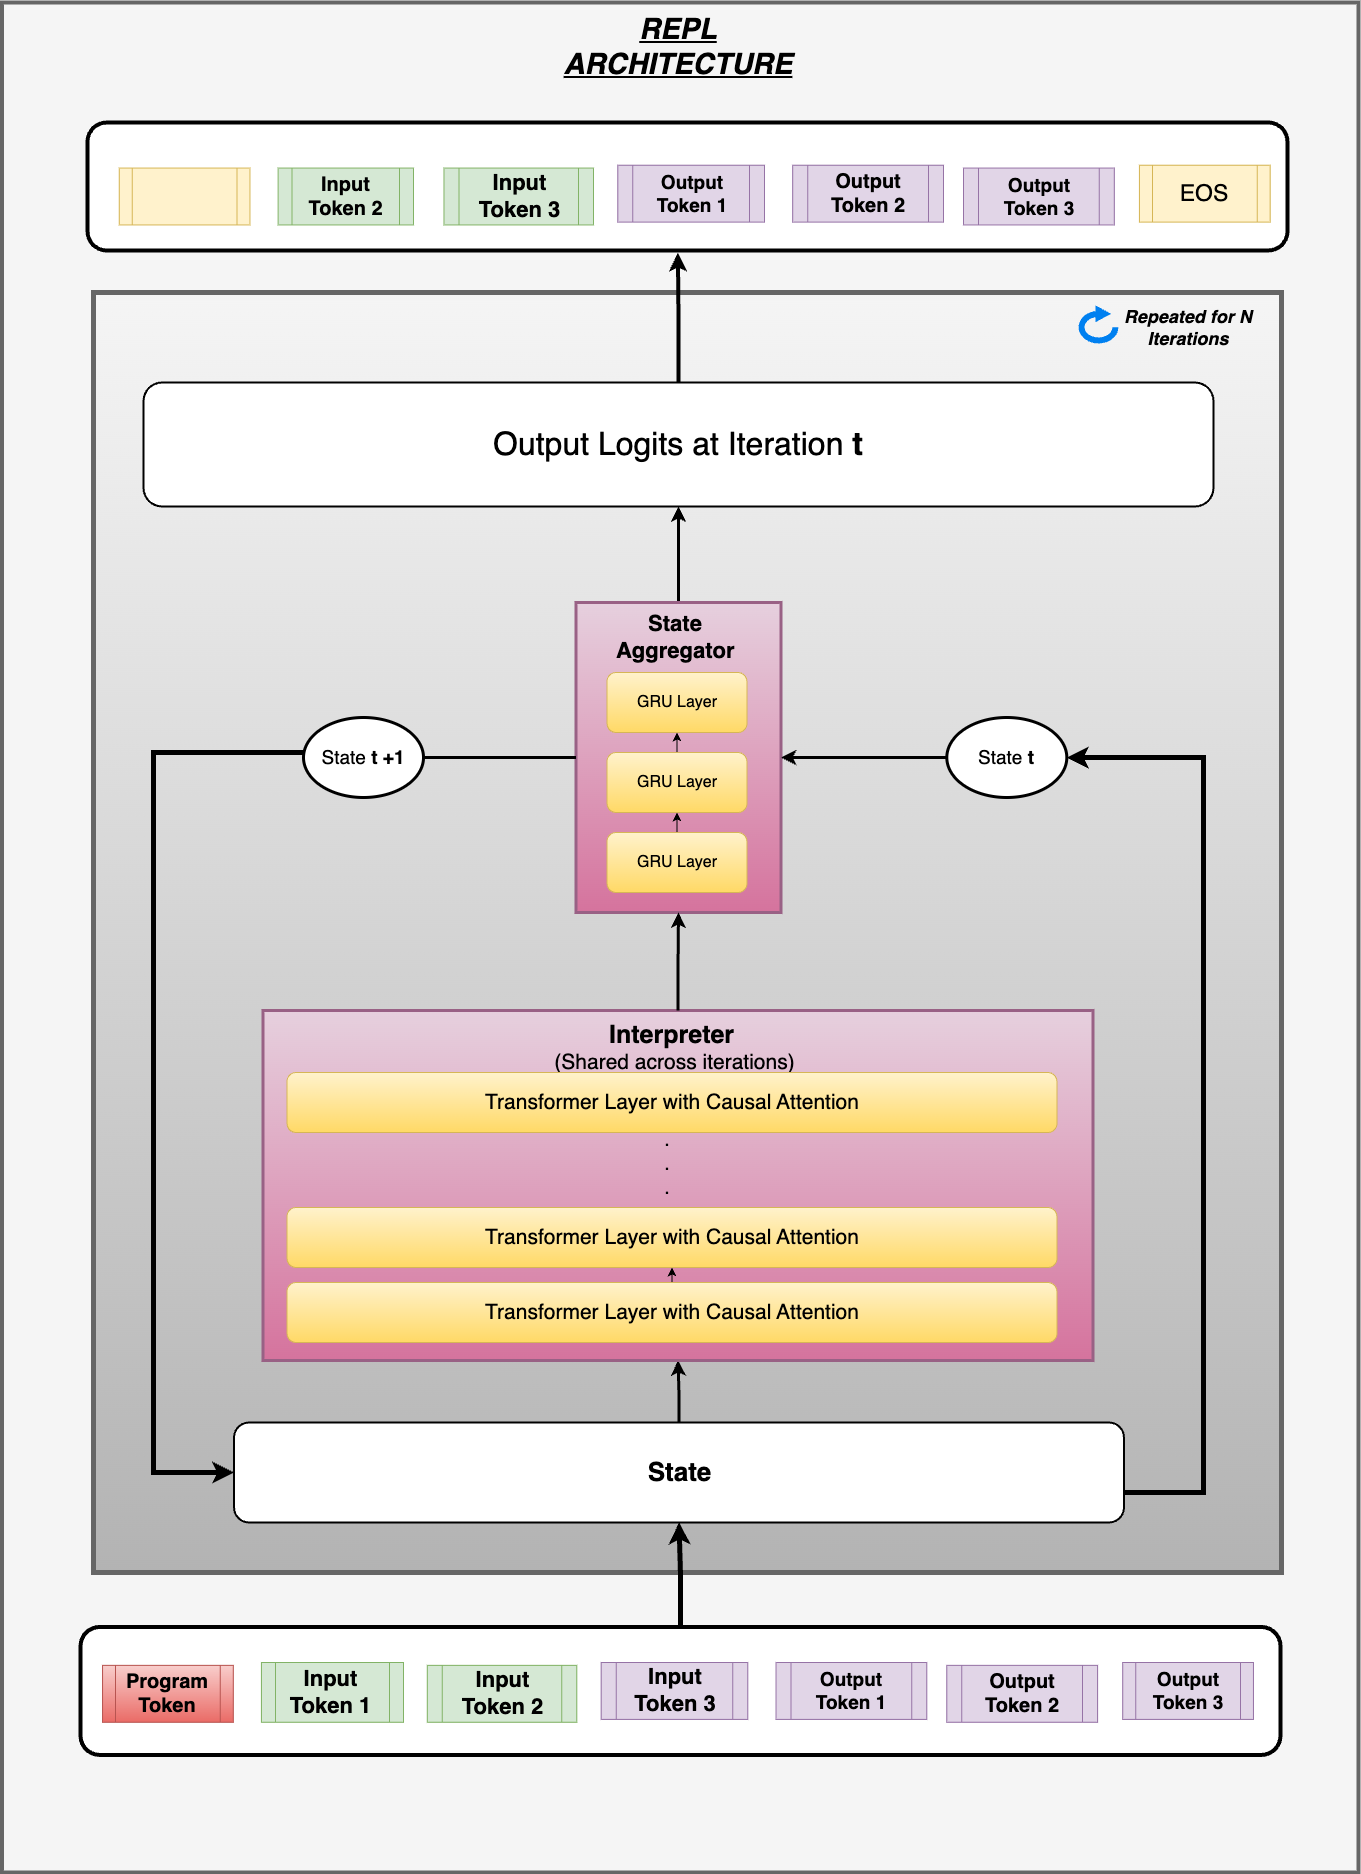

The diagram above was exported from draw.io. Its source (the exported page's mxGraphModel, read from the mxfile embedded in the PNG):
<mxGraphModel dx="3187" dy="2016" grid="1" gridSize="10" guides="1" tooltips="1" connect="1" arrows="1" fold="1" page="1" pageScale="1" pageWidth="2339" pageHeight="3300" math="0" shadow="0">
  <root>
    <mxCell id="0" />
    <mxCell id="1" parent="0" />
    <mxCell id="R1-yC1or00zVeDFCjVgJ-248" value="" style="rounded=0;whiteSpace=wrap;html=1;strokeWidth=4;fillColor=#f5f5f5;strokeColor=#666666;fontColor=#333333;" vertex="1" parent="1">
      <mxGeometry x="458.5" y="80" width="1356.5" height="1870" as="geometry" />
    </mxCell>
    <mxCell id="R1-yC1or00zVeDFCjVgJ-148" value="" style="rounded=0;whiteSpace=wrap;html=1;glass=0;strokeWidth=5;fillColor=#f5f5f5;gradientColor=#b3b3b3;strokeColor=#666666;" vertex="1" parent="1">
      <mxGeometry x="550" y="370" width="1188" height="1280" as="geometry" />
    </mxCell>
    <mxCell id="R1-yC1or00zVeDFCjVgJ-250" style="edgeStyle=orthogonalEdgeStyle;rounded=0;orthogonalLoop=1;jettySize=auto;html=1;entryX=0.5;entryY=1;entryDx=0;entryDy=0;strokeWidth=5;" edge="1" parent="1" source="R1-yC1or00zVeDFCjVgJ-244" target="R1-yC1or00zVeDFCjVgJ-32">
      <mxGeometry relative="1" as="geometry" />
    </mxCell>
    <mxCell id="R1-yC1or00zVeDFCjVgJ-244" value="" style="rounded=1;whiteSpace=wrap;html=1;strokeWidth=4;" vertex="1" parent="1">
      <mxGeometry x="537" y="1704.45" width="1200" height="128" as="geometry" />
    </mxCell>
    <mxCell id="R1-yC1or00zVeDFCjVgJ-53" style="edgeStyle=orthogonalEdgeStyle;rounded=0;orthogonalLoop=1;jettySize=auto;html=1;exitX=0.5;exitY=0;exitDx=0;exitDy=0;entryX=0.5;entryY=1;entryDx=0;entryDy=0;strokeWidth=3;" edge="1" parent="1" source="R1-yC1or00zVeDFCjVgJ-32" target="R1-yC1or00zVeDFCjVgJ-4">
      <mxGeometry relative="1" as="geometry" />
    </mxCell>
    <mxCell id="R1-yC1or00zVeDFCjVgJ-32" value="" style="rounded=1;whiteSpace=wrap;html=1;strokeWidth=2;" vertex="1" parent="1">
      <mxGeometry x="690.5" y="1500" width="890" height="100" as="geometry" />
    </mxCell>
    <mxCell id="R1-yC1or00zVeDFCjVgJ-4" value="" style="rounded=0;whiteSpace=wrap;html=1;strokeWidth=3;fillColor=#e6d0de;gradientColor=#d5739d;strokeColor=#996185;" vertex="1" parent="1">
      <mxGeometry x="719.5" y="1088" width="830" height="350" as="geometry" />
    </mxCell>
    <mxCell id="R1-yC1or00zVeDFCjVgJ-23" value="&lt;b&gt;&lt;font style=&quot;font-size: 25px;&quot;&gt;Interpreter&lt;/font&gt;&lt;font style=&quot;font-size: 21px;&quot;&gt;&amp;nbsp;&lt;/font&gt;&lt;/b&gt;&lt;div&gt;&lt;font style=&quot;font-size: 21px;&quot;&gt;(Shared across iterations)&lt;/font&gt;&lt;/div&gt;" style="text;html=1;align=center;verticalAlign=middle;whiteSpace=wrap;rounded=0;" vertex="1" parent="1">
      <mxGeometry x="997.75" y="1110" width="266.5" height="30" as="geometry" />
    </mxCell>
    <mxCell id="R1-yC1or00zVeDFCjVgJ-69" style="edgeStyle=orthogonalEdgeStyle;rounded=0;orthogonalLoop=1;jettySize=auto;html=1;exitX=0.5;exitY=0;exitDx=0;exitDy=0;entryX=0.5;entryY=1;entryDx=0;entryDy=0;" edge="1" parent="1" source="R1-yC1or00zVeDFCjVgJ-45" target="R1-yC1or00zVeDFCjVgJ-46">
      <mxGeometry relative="1" as="geometry" />
    </mxCell>
    <mxCell id="R1-yC1or00zVeDFCjVgJ-45" value="&lt;span style=&quot;font-size: 21px;&quot;&gt;Transformer Layer with Causal Attention&lt;/span&gt;" style="rounded=1;whiteSpace=wrap;html=1;fillColor=#fff2cc;gradientColor=#ffd966;strokeColor=#d6b656;" vertex="1" parent="1">
      <mxGeometry x="743.5" y="1360" width="770" height="60" as="geometry" />
    </mxCell>
    <mxCell id="R1-yC1or00zVeDFCjVgJ-46" value="&lt;span style=&quot;font-size: 21px;&quot;&gt;Transformer Layer with Causal Attention&lt;/span&gt;" style="rounded=1;whiteSpace=wrap;html=1;fillColor=#fff2cc;gradientColor=#ffd966;strokeColor=#d6b656;" vertex="1" parent="1">
      <mxGeometry x="743.5" y="1285" width="770" height="60" as="geometry" />
    </mxCell>
    <mxCell id="R1-yC1or00zVeDFCjVgJ-47" value="&lt;span style=&quot;font-size: 21px;&quot;&gt;Transformer Layer with Causal Attention&lt;/span&gt;" style="rounded=1;whiteSpace=wrap;html=1;fillColor=#fff2cc;gradientColor=#ffd966;strokeColor=#d6b656;" vertex="1" parent="1">
      <mxGeometry x="743.5" y="1150" width="770" height="60" as="geometry" />
    </mxCell>
    <mxCell id="R1-yC1or00zVeDFCjVgJ-48" value="&lt;font style=&quot;font-size: 20px;&quot;&gt;.&lt;/font&gt;&lt;div&gt;&lt;font style=&quot;font-size: 20px;&quot;&gt;.&lt;/font&gt;&lt;/div&gt;&lt;div&gt;&lt;font style=&quot;font-size: 20px;&quot;&gt;.&lt;/font&gt;&lt;/div&gt;" style="text;html=1;align=center;verticalAlign=middle;whiteSpace=wrap;rounded=0;fillColor=none;strokeWidth=9;" vertex="1" parent="1">
      <mxGeometry x="1093.5" y="1226" width="60" height="30" as="geometry" />
    </mxCell>
    <mxCell id="R1-yC1or00zVeDFCjVgJ-114" style="edgeStyle=orthogonalEdgeStyle;rounded=0;orthogonalLoop=1;jettySize=auto;html=1;exitX=0.5;exitY=1;exitDx=0;exitDy=0;entryX=0.5;entryY=1;entryDx=0;entryDy=0;" edge="1" parent="1" source="R1-yC1or00zVeDFCjVgJ-106" target="R1-yC1or00zVeDFCjVgJ-110">
      <mxGeometry relative="1" as="geometry" />
    </mxCell>
    <mxCell id="R1-yC1or00zVeDFCjVgJ-127" style="edgeStyle=orthogonalEdgeStyle;rounded=0;orthogonalLoop=1;jettySize=auto;html=1;entryX=0.5;entryY=1;entryDx=0;entryDy=0;strokeWidth=3;" edge="1" parent="1" source="R1-yC1or00zVeDFCjVgJ-106" target="R1-yC1or00zVeDFCjVgJ-119">
      <mxGeometry relative="1" as="geometry" />
    </mxCell>
    <mxCell id="R1-yC1or00zVeDFCjVgJ-152" style="edgeStyle=orthogonalEdgeStyle;rounded=0;orthogonalLoop=1;jettySize=auto;html=1;entryX=0;entryY=0.5;entryDx=0;entryDy=0;strokeWidth=5;" edge="1" parent="1" source="R1-yC1or00zVeDFCjVgJ-155" target="R1-yC1or00zVeDFCjVgJ-32">
      <mxGeometry relative="1" as="geometry">
        <Array as="points">
          <mxPoint x="610" y="830" />
          <mxPoint x="610" y="1550" />
        </Array>
      </mxGeometry>
    </mxCell>
    <mxCell id="R1-yC1or00zVeDFCjVgJ-106" value="" style="rounded=0;whiteSpace=wrap;html=1;strokeWidth=3;fillColor=#e6d0de;gradientColor=#d5739d;strokeColor=#996185;" vertex="1" parent="1">
      <mxGeometry x="1032.5" y="680" width="205" height="310" as="geometry" />
    </mxCell>
    <mxCell id="R1-yC1or00zVeDFCjVgJ-115" style="edgeStyle=orthogonalEdgeStyle;rounded=0;orthogonalLoop=1;jettySize=auto;html=1;exitX=0.5;exitY=0;exitDx=0;exitDy=0;entryX=0.5;entryY=1;entryDx=0;entryDy=0;" edge="1" parent="1" source="R1-yC1or00zVeDFCjVgJ-110" target="R1-yC1or00zVeDFCjVgJ-111">
      <mxGeometry relative="1" as="geometry" />
    </mxCell>
    <mxCell id="R1-yC1or00zVeDFCjVgJ-110" value="&lt;span style=&quot;font-size: 16px;&quot;&gt;GRU Layer&lt;/span&gt;" style="rounded=1;whiteSpace=wrap;html=1;fillColor=#fff2cc;gradientColor=#ffd966;strokeColor=#d6b656;" vertex="1" parent="1">
      <mxGeometry x="1063.5" y="910" width="140" height="60" as="geometry" />
    </mxCell>
    <mxCell id="R1-yC1or00zVeDFCjVgJ-116" style="edgeStyle=orthogonalEdgeStyle;rounded=0;orthogonalLoop=1;jettySize=auto;html=1;exitX=0.5;exitY=0;exitDx=0;exitDy=0;entryX=0.5;entryY=1;entryDx=0;entryDy=0;" edge="1" parent="1" source="R1-yC1or00zVeDFCjVgJ-111" target="R1-yC1or00zVeDFCjVgJ-112">
      <mxGeometry relative="1" as="geometry" />
    </mxCell>
    <mxCell id="R1-yC1or00zVeDFCjVgJ-111" value="&lt;span style=&quot;font-size: 16px;&quot;&gt;GRU Layer&lt;/span&gt;" style="rounded=1;whiteSpace=wrap;html=1;fillColor=#fff2cc;gradientColor=#ffd966;strokeColor=#d6b656;" vertex="1" parent="1">
      <mxGeometry x="1063.5" y="830" width="140" height="60" as="geometry" />
    </mxCell>
    <mxCell id="R1-yC1or00zVeDFCjVgJ-112" value="&lt;font style=&quot;font-size: 16px;&quot;&gt;GRU Layer&lt;/font&gt;" style="rounded=1;whiteSpace=wrap;html=1;fillColor=#fff2cc;strokeColor=#d6b656;gradientColor=#ffd966;" vertex="1" parent="1">
      <mxGeometry x="1063.5" y="750" width="140" height="60" as="geometry" />
    </mxCell>
    <mxCell id="R1-yC1or00zVeDFCjVgJ-113" value="&lt;font style=&quot;font-size: 22px;&quot;&gt;&lt;b style=&quot;&quot;&gt;State Aggregator&lt;/b&gt;&lt;/font&gt;" style="text;html=1;align=center;verticalAlign=middle;whiteSpace=wrap;rounded=0;" vertex="1" parent="1">
      <mxGeometry x="1087" y="700" width="90" height="30" as="geometry" />
    </mxCell>
    <mxCell id="R1-yC1or00zVeDFCjVgJ-119" value="&lt;font style=&quot;font-size: 32px;&quot;&gt;Output Logits at Iteration&amp;nbsp;&lt;b&gt;t&lt;/b&gt;&lt;/font&gt;" style="rounded=1;whiteSpace=wrap;html=1;strokeWidth=2;" vertex="1" parent="1">
      <mxGeometry x="600" y="460" width="1070" height="124" as="geometry" />
    </mxCell>
    <mxCell id="R1-yC1or00zVeDFCjVgJ-149" value="&lt;font style=&quot;font-size: 26px;&quot;&gt;&lt;b style=&quot;&quot;&gt;State&lt;/b&gt;&lt;/font&gt;" style="text;html=1;align=center;verticalAlign=middle;whiteSpace=wrap;rounded=0;" vertex="1" parent="1">
      <mxGeometry x="1052" y="1535" width="169" height="30" as="geometry" />
    </mxCell>
    <mxCell id="R1-yC1or00zVeDFCjVgJ-151" value="" style="edgeStyle=orthogonalEdgeStyle;rounded=0;orthogonalLoop=1;jettySize=auto;html=1;exitX=0.5;exitY=0;exitDx=0;exitDy=0;entryX=0.5;entryY=1;entryDx=0;entryDy=0;strokeWidth=3;" edge="1" parent="1" source="R1-yC1or00zVeDFCjVgJ-4" target="R1-yC1or00zVeDFCjVgJ-106">
      <mxGeometry relative="1" as="geometry">
        <mxPoint x="1134" y="1088" as="sourcePoint" />
        <mxPoint x="1137.7500000000005" y="1050" as="targetPoint" />
      </mxGeometry>
    </mxCell>
    <mxCell id="R1-yC1or00zVeDFCjVgJ-155" value="&lt;font style=&quot;font-size: 19px;&quot;&gt;State&lt;b style=&quot;&quot;&gt; t +1&lt;/b&gt;&lt;/font&gt;" style="ellipse;whiteSpace=wrap;html=1;strokeWidth=3;perimeterSpacing=0;" vertex="1" parent="1">
      <mxGeometry x="760" y="795" width="120" height="80" as="geometry" />
    </mxCell>
    <mxCell id="R1-yC1or00zVeDFCjVgJ-163" value="" style="orthogonalLoop=1;jettySize=auto;html=1;rounded=0;entryX=0;entryY=0.5;entryDx=0;entryDy=0;exitX=1;exitY=0.5;exitDx=0;exitDy=0;strokeColor=default;endArrow=none;endFill=0;strokeWidth=3;" edge="1" parent="1" source="R1-yC1or00zVeDFCjVgJ-155" target="R1-yC1or00zVeDFCjVgJ-106">
      <mxGeometry width="80" relative="1" as="geometry">
        <mxPoint x="1510" y="1110" as="sourcePoint" />
        <mxPoint x="1590" y="1110" as="targetPoint" />
      </mxGeometry>
    </mxCell>
    <mxCell id="R1-yC1or00zVeDFCjVgJ-247" style="edgeStyle=orthogonalEdgeStyle;rounded=0;orthogonalLoop=1;jettySize=auto;html=1;entryX=1;entryY=0.5;entryDx=0;entryDy=0;strokeWidth=3;" edge="1" parent="1" source="R1-yC1or00zVeDFCjVgJ-164" target="R1-yC1or00zVeDFCjVgJ-106">
      <mxGeometry relative="1" as="geometry" />
    </mxCell>
    <mxCell id="R1-yC1or00zVeDFCjVgJ-164" value="&lt;font style=&quot;font-size: 19px;&quot;&gt;State&lt;b style=&quot;&quot;&gt; t&lt;/b&gt;&lt;/font&gt;" style="ellipse;whiteSpace=wrap;html=1;strokeWidth=3;shadow=0;perimeterSpacing=0;" vertex="1" parent="1">
      <mxGeometry x="1403.31" y="795" width="120" height="80" as="geometry" />
    </mxCell>
    <mxCell id="R1-yC1or00zVeDFCjVgJ-165" value="" style="html=1;verticalLabelPosition=bottom;align=center;labelBackgroundColor=#ffffff;verticalAlign=top;strokeWidth=6;strokeColor=#0080F0;shadow=0;dashed=0;shape=mxgraph.ios7.icons.reload;" vertex="1" parent="1">
      <mxGeometry x="1538" y="388" width="34" height="30" as="geometry" />
    </mxCell>
    <mxCell id="R1-yC1or00zVeDFCjVgJ-167" value="&lt;b&gt;&lt;i&gt;&lt;font style=&quot;font-size: 18px;&quot;&gt;Repeated for N Iterations&lt;/font&gt;&lt;/i&gt;&lt;/b&gt;" style="text;html=1;align=center;verticalAlign=middle;whiteSpace=wrap;rounded=0;" vertex="1" parent="1">
      <mxGeometry x="1570" y="390" width="150" height="30" as="geometry" />
    </mxCell>
    <mxCell id="R1-yC1or00zVeDFCjVgJ-174" style="edgeStyle=orthogonalEdgeStyle;rounded=0;orthogonalLoop=1;jettySize=auto;html=1;entryX=0.492;entryY=1.019;entryDx=0;entryDy=0;entryPerimeter=0;strokeWidth=4;" edge="1" parent="1" source="R1-yC1or00zVeDFCjVgJ-119" target="R1-yC1or00zVeDFCjVgJ-139">
      <mxGeometry relative="1" as="geometry" />
    </mxCell>
    <mxCell id="R1-yC1or00zVeDFCjVgJ-237" value="&lt;b style=&quot;font-size: 20px;&quot;&gt;Program Token&lt;/b&gt;" style="shape=process;whiteSpace=wrap;html=1;backgroundOutline=1;fillColor=#f8cecc;strokeColor=#b85450;gradientColor=#ea6b66;" vertex="1" parent="1">
      <mxGeometry x="559.0550980392156" y="1742.8455555555556" width="130.71895424836603" height="56.888888888888886" as="geometry" />
    </mxCell>
    <mxCell id="R1-yC1or00zVeDFCjVgJ-238" value="&lt;font style=&quot;font-size: 22px;&quot;&gt;&lt;b style=&quot;&quot;&gt;Input Token 1&lt;/b&gt;&lt;/font&gt;" style="shape=process;whiteSpace=wrap;html=1;backgroundOutline=1;fillColor=#d5e8d4;strokeColor=#82b366;" vertex="1" parent="1">
      <mxGeometry x="717.92" y="1740" width="142.08" height="59.74" as="geometry" />
    </mxCell>
    <mxCell id="R1-yC1or00zVeDFCjVgJ-239" value="&lt;b style=&quot;&quot;&gt;&lt;font style=&quot;font-size: 22px;&quot;&gt;Input Token 2&lt;/font&gt;&lt;/b&gt;" style="shape=process;whiteSpace=wrap;html=1;backgroundOutline=1;fillColor=#d5e8d4;strokeColor=#82b366;" vertex="1" parent="1">
      <mxGeometry x="883.78" y="1742.85" width="149.53" height="56.89" as="geometry" />
    </mxCell>
    <mxCell id="R1-yC1or00zVeDFCjVgJ-240" value="&lt;b&gt;&lt;font style=&quot;font-size: 22px;&quot;&gt;Input Token 3&lt;/font&gt;&lt;/b&gt;" style="shape=process;whiteSpace=wrap;html=1;backgroundOutline=1;fillColor=#e1d5e7;strokeColor=#9673a6;" vertex="1" parent="1">
      <mxGeometry x="1057.6399999999999" y="1740" width="146.67" height="56.89" as="geometry" />
    </mxCell>
    <mxCell id="R1-yC1or00zVeDFCjVgJ-241" value="&lt;b style=&quot;font-size: 19px;&quot;&gt;Output Token 1&lt;/b&gt;" style="shape=process;whiteSpace=wrap;html=1;backgroundOutline=1;fillColor=#e1d5e7;strokeColor=#9673a6;" vertex="1" parent="1">
      <mxGeometry x="1232.51" y="1740" width="150.8" height="56.89" as="geometry" />
    </mxCell>
    <mxCell id="R1-yC1or00zVeDFCjVgJ-242" value="&lt;b&gt;&lt;font style=&quot;font-size: 19px;&quot;&gt;Output Token 3&lt;/font&gt;&lt;/b&gt;" style="shape=process;whiteSpace=wrap;html=1;backgroundOutline=1;fillColor=#e1d5e7;strokeColor=#9673a6;" vertex="1" parent="1">
      <mxGeometry x="1579.231568627451" y="1740.0011111111112" width="130.71895424836603" height="56.888888888888886" as="geometry" />
    </mxCell>
    <mxCell id="R1-yC1or00zVeDFCjVgJ-243" value="&lt;b&gt;&lt;font style=&quot;font-size: 20px;&quot;&gt;Output Token 2&lt;/font&gt;&lt;/b&gt;" style="shape=process;whiteSpace=wrap;html=1;backgroundOutline=1;fillColor=#e1d5e7;strokeColor=#9673a6;" vertex="1" parent="1">
      <mxGeometry x="1403.31" y="1742.85" width="150.8" height="56.89" as="geometry" />
    </mxCell>
    <mxCell id="R1-yC1or00zVeDFCjVgJ-245" value="" style="edgeStyle=orthogonalEdgeStyle;rounded=0;orthogonalLoop=1;jettySize=auto;html=1;entryX=1;entryY=0.5;entryDx=0;entryDy=0;strokeWidth=5;" edge="1" parent="1" source="R1-yC1or00zVeDFCjVgJ-32" target="R1-yC1or00zVeDFCjVgJ-164">
      <mxGeometry relative="1" as="geometry">
        <mxPoint x="1581" y="1570" as="sourcePoint" />
        <mxPoint x="1238" y="835" as="targetPoint" />
        <Array as="points">
          <mxPoint x="1660" y="1570" />
          <mxPoint x="1660" y="835" />
        </Array>
      </mxGeometry>
    </mxCell>
    <mxCell id="R1-yC1or00zVeDFCjVgJ-139" value="" style="rounded=1;whiteSpace=wrap;html=1;container=0;strokeWidth=4;" vertex="1" parent="1">
      <mxGeometry x="544" y="200" width="1200" height="128" as="geometry" />
    </mxCell>
    <mxCell id="R1-yC1or00zVeDFCjVgJ-140" value="&lt;br&gt;&lt;div&gt;&lt;br&gt;&lt;/div&gt;" style="shape=process;whiteSpace=wrap;html=1;backgroundOutline=1;fillColor=#fff2cc;strokeColor=#d6b656;container=0;" vertex="1" parent="1">
      <mxGeometry x="575.7450980392157" y="245.55555555555554" width="130.71895424836603" height="56.888888888888886" as="geometry" />
    </mxCell>
    <mxCell id="R1-yC1or00zVeDFCjVgJ-141" value="&lt;font style=&quot;font-size: 20px;&quot;&gt;&lt;b style=&quot;&quot;&gt;Input Token 2&lt;/b&gt;&lt;/font&gt;" style="shape=process;whiteSpace=wrap;html=1;backgroundOutline=1;fillColor=#d5e8d4;strokeColor=#82b366;container=0;" vertex="1" parent="1">
      <mxGeometry x="734.61" y="245.56" width="135.39" height="56.89" as="geometry" />
    </mxCell>
    <mxCell id="R1-yC1or00zVeDFCjVgJ-142" value="&lt;b style=&quot;&quot;&gt;&lt;font style=&quot;font-size: 22px;&quot;&gt;Input Token 3&lt;/font&gt;&lt;/b&gt;" style="shape=process;whiteSpace=wrap;html=1;backgroundOutline=1;fillColor=#d5e8d4;strokeColor=#82b366;container=0;" vertex="1" parent="1">
      <mxGeometry x="900.47" y="245.56" width="149.53" height="56.89" as="geometry" />
    </mxCell>
    <mxCell id="R1-yC1or00zVeDFCjVgJ-143" value="&lt;font style=&quot;font-size: 19px;&quot;&gt;&lt;b&gt;Output Token 1&lt;/b&gt;&lt;/font&gt;" style="shape=process;whiteSpace=wrap;html=1;backgroundOutline=1;fillColor=#e1d5e7;strokeColor=#9673a6;container=0;" vertex="1" parent="1">
      <mxGeometry x="1074.33" y="242.71" width="146.67" height="56.89" as="geometry" />
    </mxCell>
    <mxCell id="R1-yC1or00zVeDFCjVgJ-144" value="&lt;b style=&quot;&quot;&gt;&lt;font style=&quot;font-size: 20px;&quot;&gt;Output Token 2&lt;/font&gt;&lt;/b&gt;" style="shape=process;whiteSpace=wrap;html=1;backgroundOutline=1;fillColor=#e1d5e7;strokeColor=#9673a6;container=0;" vertex="1" parent="1">
      <mxGeometry x="1249.2" y="242.71" width="150.8" height="56.89" as="geometry" />
    </mxCell>
    <mxCell id="R1-yC1or00zVeDFCjVgJ-146" value="&lt;font style=&quot;font-size: 23px;&quot;&gt;EOS&lt;/font&gt;" style="shape=process;whiteSpace=wrap;html=1;backgroundOutline=1;fillColor=#fff2cc;strokeColor=#d6b656;container=0;" vertex="1" parent="1">
      <mxGeometry x="1595.921568627451" y="242.7111111111111" width="130.71895424836603" height="56.888888888888886" as="geometry" />
    </mxCell>
    <mxCell id="R1-yC1or00zVeDFCjVgJ-194" value="&lt;b style=&quot;&quot;&gt;&lt;font style=&quot;font-size: 19px;&quot;&gt;Output Token 3&lt;/font&gt;&lt;/b&gt;" style="shape=process;whiteSpace=wrap;html=1;backgroundOutline=1;fillColor=#e1d5e7;strokeColor=#9673a6;container=0;" vertex="1" parent="1">
      <mxGeometry x="1420" y="245.56" width="150.8" height="56.89" as="geometry" />
    </mxCell>
    <mxCell id="R1-yC1or00zVeDFCjVgJ-249" value="&lt;font style=&quot;font-size: 29px;&quot;&gt;&lt;b&gt;&lt;u&gt;&lt;i&gt;REPL ARCHITECTURE&lt;/i&gt;&lt;/u&gt;&lt;/b&gt;&lt;/font&gt;" style="text;html=1;align=center;verticalAlign=middle;whiteSpace=wrap;rounded=0;" vertex="1" parent="1">
      <mxGeometry x="1002.17" y="110" width="265.67" height="30" as="geometry" />
    </mxCell>
    <mxCell id="R1-yC1or00zVeDFCjVgJ-255" style="edgeStyle=orthogonalEdgeStyle;rounded=0;orthogonalLoop=1;jettySize=auto;html=1;exitX=0.5;exitY=1;exitDx=0;exitDy=0;" edge="1" parent="1">
      <mxGeometry relative="1" as="geometry">
        <mxPoint x="669.5" y="551.5" as="sourcePoint" />
        <mxPoint x="669.5" y="551.5" as="targetPoint" />
      </mxGeometry>
    </mxCell>
  </root>
</mxGraphModel>